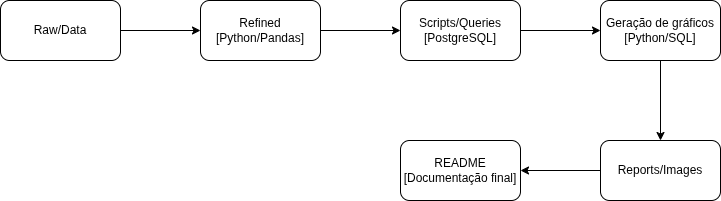

The diagram above was exported from draw.io. Its source (the exported page's mxGraphModel, read from the mxfile embedded in the PNG):
<mxGraphModel dx="840" dy="397" grid="1" gridSize="10" guides="1" tooltips="1" connect="1" arrows="1" fold="1" page="1" pageScale="1" pageWidth="827" pageHeight="1169" math="0" shadow="0">
  <root>
    <mxCell id="0" />
    <mxCell id="1" parent="0" />
    <mxCell id="QB_7_ip8Bha2A3lD0BMP-4" value="" style="edgeStyle=orthogonalEdgeStyle;rounded=0;orthogonalLoop=1;jettySize=auto;html=1;" edge="1" parent="1" source="QB_7_ip8Bha2A3lD0BMP-1" target="QB_7_ip8Bha2A3lD0BMP-3">
      <mxGeometry relative="1" as="geometry" />
    </mxCell>
    <mxCell id="QB_7_ip8Bha2A3lD0BMP-1" value="Raw/Data" style="rounded=1;whiteSpace=wrap;html=1;" vertex="1" parent="1">
      <mxGeometry x="30" y="120" width="120" height="60" as="geometry" />
    </mxCell>
    <mxCell id="QB_7_ip8Bha2A3lD0BMP-6" value="" style="edgeStyle=orthogonalEdgeStyle;rounded=0;orthogonalLoop=1;jettySize=auto;html=1;" edge="1" parent="1" source="QB_7_ip8Bha2A3lD0BMP-3" target="QB_7_ip8Bha2A3lD0BMP-5">
      <mxGeometry relative="1" as="geometry" />
    </mxCell>
    <mxCell id="QB_7_ip8Bha2A3lD0BMP-3" value="Refined&lt;div&gt;[Python/Pandas]&lt;/div&gt;" style="rounded=1;whiteSpace=wrap;html=1;" vertex="1" parent="1">
      <mxGeometry x="230" y="120" width="120" height="60" as="geometry" />
    </mxCell>
    <mxCell id="QB_7_ip8Bha2A3lD0BMP-8" value="" style="edgeStyle=orthogonalEdgeStyle;rounded=0;orthogonalLoop=1;jettySize=auto;html=1;" edge="1" parent="1" source="QB_7_ip8Bha2A3lD0BMP-5" target="QB_7_ip8Bha2A3lD0BMP-7">
      <mxGeometry relative="1" as="geometry" />
    </mxCell>
    <mxCell id="QB_7_ip8Bha2A3lD0BMP-5" value="Scripts/Queries&lt;div&gt;[PostgreSQL]&lt;/div&gt;" style="whiteSpace=wrap;html=1;rounded=1;" vertex="1" parent="1">
      <mxGeometry x="430" y="120" width="120" height="60" as="geometry" />
    </mxCell>
    <mxCell id="QB_7_ip8Bha2A3lD0BMP-10" value="" style="edgeStyle=orthogonalEdgeStyle;rounded=0;orthogonalLoop=1;jettySize=auto;html=1;" edge="1" parent="1" source="QB_7_ip8Bha2A3lD0BMP-7" target="QB_7_ip8Bha2A3lD0BMP-9">
      <mxGeometry relative="1" as="geometry" />
    </mxCell>
    <mxCell id="QB_7_ip8Bha2A3lD0BMP-7" value="Geração de gráficos&lt;div&gt;[Python/SQL]&lt;/div&gt;" style="whiteSpace=wrap;html=1;rounded=1;" vertex="1" parent="1">
      <mxGeometry x="630" y="120" width="120" height="60" as="geometry" />
    </mxCell>
    <mxCell id="QB_7_ip8Bha2A3lD0BMP-12" value="" style="edgeStyle=orthogonalEdgeStyle;rounded=0;orthogonalLoop=1;jettySize=auto;html=1;" edge="1" parent="1" source="QB_7_ip8Bha2A3lD0BMP-9" target="QB_7_ip8Bha2A3lD0BMP-11">
      <mxGeometry relative="1" as="geometry" />
    </mxCell>
    <mxCell id="QB_7_ip8Bha2A3lD0BMP-9" value="Reports/Images" style="whiteSpace=wrap;html=1;rounded=1;" vertex="1" parent="1">
      <mxGeometry x="630" y="260" width="120" height="60" as="geometry" />
    </mxCell>
    <mxCell id="QB_7_ip8Bha2A3lD0BMP-11" value="README&lt;div&gt;[Documentação final]&lt;/div&gt;" style="whiteSpace=wrap;html=1;rounded=1;" vertex="1" parent="1">
      <mxGeometry x="430" y="260" width="120" height="60" as="geometry" />
    </mxCell>
  </root>
</mxGraphModel>